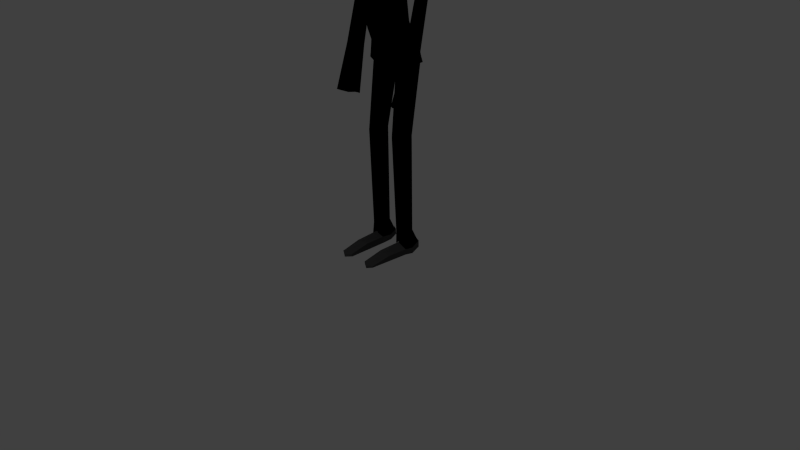 # Source: real_progman.blend  (saved by Blender 2.69.0; exported with 4.5.12 LTS)
import bpy
from mathutils import Matrix  # noqa: F401  (used for matrix-valued properties, if any)

bpy.ops.wm.read_factory_settings(use_empty=True)
scene = bpy.context.scene
scene.name = 'Scene'

# ---- collections
col_collection_1 = bpy.data.collections.new('Collection 1'); scene.collection.children.link(col_collection_1)

# ---- materials (node trees are filled in below, after node groups)
mat_material_001 = bpy.data.materials.new('Material.001')
mat_material_001.alpha_threshold = 0.0
mat_material_001.use_transparent_shadow = False
mat_material_001.preview_render_type = 'CUBE'
mat_material_001.roughness = 0.5
mat_material_001.specular_intensity = 0.0
mat_material_001.line_color = (0.0, 0.0, 0.0, 1.0)
mat_shirt = bpy.data.materials.new('shirt')
mat_shirt.alpha_threshold = 0.0
mat_shirt.use_transparent_shadow = False
mat_shirt.diffuse_color = (1.0, 1.0, 1.0, 1.0)
mat_shirt.roughness = 0.5
mat_shirt.line_color = (0.0, 0.0, 0.0, 1.0)
mat_kravat_001 = bpy.data.materials.new('kravat.001')
mat_kravat_001.alpha_threshold = 0.0
mat_kravat_001.use_transparent_shadow = False
mat_kravat_001.diffuse_color = (0.1137, 0.0, 0.0, 1.0)
mat_kravat_001.specular_color = (0.498, 0.498, 0.498)
mat_kravat_001.roughness = 0.5
mat_kravat_001.line_color = (0.0, 0.0, 0.0, 1.0)
mat_jacket = bpy.data.materials.new('jacket')
mat_jacket.alpha_threshold = 0.0
mat_jacket.use_transparent_shadow = False
mat_jacket.diffuse_color = (0.0, 0.0, 0.0, 1.0)
mat_jacket.roughness = 0.5
mat_jacket.line_color = (0.0, 0.0, 0.0, 1.0)
mat_shoes = bpy.data.materials.new('shoes')
mat_shoes.alpha_threshold = 0.0
mat_shoes.use_transparent_shadow = False
mat_shoes.diffuse_color = (0.06667, 0.06667, 0.06667, 1.0)
mat_shoes.roughness = 0.5
mat_shoes.line_color = (0.0, 0.0, 0.0, 1.0)
mat_pants = bpy.data.materials.new('pants')
mat_pants.alpha_threshold = 0.0
mat_pants.use_transparent_shadow = False
mat_pants.diffuse_color = (0.0, 0.0, 0.0, 1.0)
mat_pants.specular_color = (0.03394, 0.002634, 0.03522)
mat_pants.roughness = 0.5
mat_pants.line_color = (0.0, 0.0, 0.0, 1.0)
mat_head = bpy.data.materials.new('head')
mat_head.alpha_threshold = 0.0
mat_head.use_transparent_shadow = False
mat_head.diffuse_color = (1.0, 0.9451, 0.6078, 1.0)
mat_head.roughness = 0.5
mat_head.line_color = (0.0, 0.0, 0.0, 1.0)

# ---- material node trees

# ---- world
world_world = bpy.data.worlds.new('World'); scene.world = world_world
world_world.color = (0.05088, 0.05088, 0.05088)
world_world.use_sun_shadow = False
world_world.sun_shadow_jitter_overblur = 0.0
world_world.cycles.sampling_method = 'MANUAL'
world_world.cycles.sample_map_resolution = 256

# ---- cameras
cam_camera = bpy.data.cameras.new('Camera')
cam_camera.clip_end = 100.0
cam_camera.lens = 35.0
cam_camera.sensor_width = 32.0
cam_camera.sensor_height = 18.0
cam_camera.ortho_scale = 7.314
cam_camera.dof.focus_distance = 0.0
cam_camera.dof.aperture_fstop = 128.0

# ---- lights
light_lamp = bpy.data.lights.new('Lamp', 'POINT')
light_lamp.transmission_factor = 0.0
light_lamp.cutoff_distance = 30.0
light_lamp.energy = 100.0
light_lamp.shadow_buffer_clip_start = 1.001
light_lamp.shadow_soft_size = 0.1
light_lamp.shadow_maximum_resolution = 0.006
light_lamp.use_absolute_resolution = True
light_lamp.cycles.use_multiple_importance_sampling = False

# ---- meshes
me_plane_001 = bpy.data.meshes.new('Plane.001')
me_plane_001.from_pydata([(-1.0, -1.0, 0.0), (1.0, -1.0, 0.0), (-1.0, 1.0, 0.0), (1.0, 1.0, 0.0)], [], [(0, 1, 3, 2)])
_uv = me_plane_001.uv_layers.new(name='UVMap')
_uv.uv.foreach_set('vector', [0.2017, -0.002299, 0.9999, 8.129e-05, 1.004, 0.8515, 0.2017, 0.8515])
me_plane_001.materials.append(mat_material_001)
me_plane_001.use_remesh_preserve_volume = False
me_plane_001.use_remesh_preserve_attributes = False
me_plane_001.use_mirror_vertex_groups = False
me_plane_001.update()
me_cube_004 = bpy.data.meshes.new('Cube.004')
me_cube_004.from_pydata([(0.3489, 0.7646, 5.757), (0.347, 0.5175, 5.788), (-0.4381, 0.5176, 5.788), (-0.4412, 0.7646, 5.757), (-0.4859, 0.6401, 5.78), (0.3937, 0.6401, 5.78), (-0.04614, 0.9532, 5.783), (-0.04404, 0.3783, 5.808), (-0.277, 0.8902, 5.777), (-0.3536, 0.4056, 5.748), (0.1847, 0.8902, 5.777), (0.2626, 0.4055, 5.747), (0.1456, 0.7392, 5.899), (-0.04058, 0.4194, 5.921), (-0.04599, 0.8744, 5.922), (0.1616, 0.6667, 5.91), (-0.2495, 0.6668, 5.91), (-0.2356, 0.7392, 5.899), (-0.2318, 0.5587, 5.91), (0.147, 0.5586, 5.91), (0.06325, 0.4632, 5.907), (0.06571, 0.8292, 5.916), (-0.1456, 0.4631, 5.907), (-0.157, 0.8292, 5.916), (-0.4714, 0.7034, 5.765), (0.3792, 0.7034, 5.765), (0.1535, 0.7031, 5.904), (-0.2426, 0.7031, 5.905), (0.1543, 0.6127, 5.91), (-0.2406, 0.6127, 5.91), (-0.47, 0.5802, 5.781), (0.3781, 0.5801, 5.781), (0.1456, 0.7392, 5.899), (-0.04058, 0.4194, 5.921), (-0.04599, 0.8744, 5.922), (0.1616, 0.6667, 5.91), (-0.2495, 0.6668, 5.91), (-0.2356, 0.7392, 5.899), (-0.2318, 0.5587, 5.91), (0.147, 0.5586, 5.91), (0.06325, 0.4632, 5.907), (0.06571, 0.8292, 5.916), (-0.04451, 1.101, 6.582), (-0.01695, 0.1017, 6.501), (0.2262, 0.8743, 6.598), (-0.1456, 0.4631, 5.907), (-0.157, 0.8292, 5.916), (0.1895, 0.8015, 6.482), (-0.02571, 0.3652, 6.246), (-0.0421, 0.9432, 6.358), (0.2119, 0.6846, 6.489), (-0.2723, 0.6846, 6.489), (-0.2591, 0.8015, 6.482), (-0.2468, 0.5121, 6.473), (0.1989, 0.5121, 6.473), (0.09891, 0.3729, 6.316), (0.1039, 0.9089, 6.436), (0.2214, 0.9915, 7.267), (-0.04195, 0.2716, 7.335), (-0.04614, 1.132, 7.253), (-0.1442, 0.3728, 6.316), (-0.1828, 0.9088, 6.436), (0.2727, 0.7216, 6.64), (-0.3352, 0.7217, 6.64), (-0.3, 0.8744, 6.598), (-0.3274, 0.2916, 6.639), (0.2901, 0.2916, 6.639), (0.1278, 0.151, 6.478), (0.08971, 1.019, 6.564), (-0.1617, 0.151, 6.478), (-0.1737, 1.019, 6.564), (0.2945, 0.6651, 7.277), (-0.3798, 0.6652, 7.277), (-0.3134, 0.9915, 7.267), (-0.3638, 0.446, 7.177), (0.2903, 0.4459, 7.177), (0.2017, 0.3148, 7.304), (0.1188, 1.084, 7.286), (-0.2948, 0.7079, 7.489), (0.2026, 0.7079, 7.489), (-0.04613, 0.6019, 7.536), (-0.2819, 0.3148, 7.304), (-0.2111, 1.084, 7.286), (0.1535, 0.7031, 5.904), (-0.2426, 0.7031, 5.905), (0.2007, 0.743, 6.486), (-0.2657, 0.7431, 6.486), (0.2495, 0.7979, 6.619), (-0.3176, 0.7979, 6.619), (-0.2488, 0.8952, 7.42), (0.2577, 0.8294, 7.274), (-0.3469, 0.8294, 7.274), (-0.04614, 0.9258, 7.469), (0.1566, 0.8952, 7.42), (0.1543, 0.6127, 5.91), (-0.2406, 0.6127, 5.91), (-0.1923, 1.051, 6.925), (0.2551, 0.8084, 6.94), (-0.3307, 0.8085, 6.941), (-0.3492, 0.5349, 6.923), (0.2893, 0.5349, 6.923), (0.2013, 0.5139, 7.401), (-0.2891, 0.514, 7.401), (-0.04521, 0.4297, 7.462), (0.2923, 0.5558, 7.227), (-0.3719, 0.5559, 7.228), (0.2821, 0.5277, 6.636), (-0.3306, 0.5278, 6.637), (0.1044, 1.051, 6.925), (-0.3435, 0.3386, 6.899), (-0.3064, 0.9317, 6.932), (-0.3551, 0.6854, 6.949), (0.2056, 0.5979, 6.481), (-0.2594, 0.5979, 6.481), (-0.2153, 0.1661, 6.924), (-0.0273, 0.1159, 6.917), (0.1638, 0.1662, 6.924), (0.2241, 0.9317, 6.932), (0.286, 0.6853, 6.948), (-0.04543, 1.117, 6.918), (0.2922, 0.3385, 6.899), (-0.04609, 1.126, 7.086), (0.111, 1.07, 7.108), (-0.3533, 0.3676, 7.036), (-0.3674, 0.6751, 7.113), (-0.03506, 0.1952, 7.128), (0.1725, 0.2163, 7.084), (0.2562, 0.8195, 7.108), (-0.339, 0.8196, 7.108), (-0.3605, 0.5452, 7.075), (0.2908, 0.5451, 7.075), (-0.2361, 0.2163, 7.084), (-0.2023, 1.07, 7.108), (-0.3105, 0.9635, 7.103), (0.2222, 0.9635, 7.103), (0.2916, 0.3676, 7.036), (0.2903, 0.675, 7.113), (-0.02586, 0.8663, 5.921), (-0.02186, 0.4273, 5.918), (-0.01587, 0.9373, 6.373), (-0.1877, 1.043, 6.84), (0.09761, 1.033, 6.742), (-0.3347, 0.3125, 6.765), (-0.3441, 0.7001, 6.79), (-0.3025, 0.9008, 6.763), (0.002082, 0.2791, 7.329), (-0.02353, 0.108, 6.814), (-0.2556, 0.2026, 6.713), (-0.2425, 0.9672, 6.753), (0.1617, 0.9672, 6.753), (0.2177, 0.2026, 6.713), (-0.2708, 0.2207, 6.886), (0.05355, 0.1189, 6.797), (-0.0191, 1.095, 6.748), (-0.01871, 1.1, 6.84), (0.02365, 0.1104, 6.695), (-0.2494, 0.9917, 6.929), (-0.2565, 1.017, 7.106), (-0.2965, 0.276, 7.062), (-0.1954, 0.442, 6.394), (-0.3389, 0.5282, 6.776), (-0.1825, 1.033, 6.742), (-0.1786, 0.1462, 6.67), (0.248, 0.6886, 7.386), (0.1701, 1.038, 7.277), (0.2098, 0.1951, 6.555), (0.1579, 0.947, 6.581), (-0.3393, 0.326, 6.836), (-0.2635, 0.2113, 6.804), (0.1013, 1.043, 6.84), (0.1491, 0.442, 6.394), (0.1467, 0.8553, 6.459), (0.1052, 0.5107, 5.908), (0.1056, 0.7842, 5.907), (0.2258, 0.9008, 6.762), (0.2804, 0.7, 6.79), (0.2919, 0.3125, 6.765), (-0.04468, 1.108, 6.749), (-0.3498, 0.6915, 6.874), (-0.04505, 1.113, 6.84), (0.2836, 0.6914, 6.874), (0.2346, 0.2759, 7.062), (0.1665, 1.017, 7.106), (0.1642, 0.9918, 6.929), (-0.3379, 0.6886, 7.386), (-0.2983, 0.8636, 7.348), (-0.3306, 0.5352, 7.315), (0.2206, 0.2113, 6.804), (0.1631, 0.98, 6.847), (-0.2461, 0.98, 6.847), (0.2922, 0.3259, 6.836), (-0.00313, 0.3662, 6.258), (-0.1963, 0.7842, 5.907), (-0.1886, 0.5107, 5.908), (-0.221, 0.8552, 6.459), (-0.3227, 0.3797, 7.24), (0.2882, 0.5311, 6.854), (0.2544, 0.804, 6.863), (-0.3271, 0.8041, 6.864), (0.1415, 0.1462, 6.67), (-0.2369, 0.947, 6.581), (-0.2437, 0.1951, 6.555), (-0.2623, 1.038, 7.277), (0.225, 0.917, 6.853), (-0.02039, 1.086, 6.58), (0.009142, 0.1106, 6.497), (-0.01639, 1.124, 7.259), (0.2225, 0.2207, 6.886), (0.2467, 0.5352, 7.315), (0.2067, 0.8636, 7.348), (0.2462, 0.3797, 7.239), (-0.01995, 0.1016, 6.699), (-0.3233, 0.8003, 6.776), (0.2866, 0.5282, 6.775), (0.2532, 0.8002, 6.776), (-0.04794, 0.3662, 6.259), (-0.06873, 0.9369, 6.373), (-0.06038, 0.4275, 5.918), (-0.06697, 0.8659, 5.921), (-0.0178, 1.116, 7.09), (0.007088, 0.1826, 7.117), (-0.01847, 1.105, 6.92), (-0.07321, 1.105, 6.92), (-0.06993, 0.185, 7.117), (-0.07563, 1.115, 7.091), (-0.07075, 1.094, 6.748), (-0.06396, 0.1109, 6.694), (-0.07202, 1.099, 6.84), (-0.1168, 0.1208, 6.805), (-0.3442, 0.5312, 6.854), (0.1474, 0.1847, 6.779), (-0.1892, 0.1846, 6.779), (-0.3045, 0.917, 6.853), (-0.08711, 0.2793, 7.328), (-0.08443, 0.92, 7.46), (-0.09122, 0.4454, 7.45), (-0.09853, 0.1356, 6.958), (-0.0007172, 0.4448, 7.451), (-0.009587, 0.9203, 7.46), (-0.001286, 0.6211, 7.528), (0.03791, 0.1286, 6.953), (-0.0773, 1.123, 7.259), (-0.0931, 0.622, 7.527), (-0.04428, 0.111, 6.497), (-0.06897, 1.085, 6.579), (-0.05704, 0.1295, 4.772), (-0.03577, 0.1293, 4.747), (-0.01409, 0.1285, 4.719), (-0.01206, 0.1246, 4.765), (-0.09017, 0.1964, 5.467), (-0.08878, 0.1829, 5.396), (-0.02249, 0.1797, 5.394), (-0.02624, 0.1932, 5.466), (-0.08648, 0.1403, 5.15), (-0.08834, 0.1337, 5.047), (-0.008197, 0.1262, 5.054), (-0.01096, 0.137, 5.15), (-0.104, 0.2503, 5.657), (-0.0924, 0.2479, 5.64), (-0.03531, 0.2507, 5.646), (-0.04099, 0.2464, 5.674), (-0.08909, 0.1318, 4.934), (-0.09299, 0.1301, 4.828), (-0.009514, 0.1208, 4.838), (-0.006773, 0.1201, 4.951), (-0.09261, 0.2216, 5.589), (-0.09117, 0.2082, 5.531), (-0.0299, 0.2075, 5.53), (-0.03833, 0.2227, 5.593), (0.07271, 0.1122, 4.958), (0.06437, 0.113, 4.844), (0.1035, 0.1098, 4.905), (0.1043, 0.1103, 4.976), (0.06559, 0.1305, 5.154), (0.07226, 0.1179, 5.063), (0.1032, 0.1158, 5.066), (0.09516, 0.1282, 5.156), (0.05199, 0.1613, 5.318), (0.05909, 0.1457, 5.237), (0.09108, 0.1442, 5.24), (0.07775, 0.1608, 5.325), (-0.08817, 0.1685, 5.32), (-0.08707, 0.1529, 5.239), (-0.0144, 0.1496, 5.239), (-0.01848, 0.165, 5.318), (-0.09839, 0.2837, 5.708), (-0.1059, 0.2607, 5.694), (-0.03992, 0.2728, 5.712), (-0.04742, 0.2983, 5.724), (0.03872, 0.1895, 5.465), (0.0447, 0.1759, 5.394), (0.06424, 0.1758, 5.401), (0.05221, 0.1904, 5.476), (-0.0001048, 0.2279, 5.6), (0.02557, 0.2068, 5.536), (0.03567, 0.2093, 5.546), (0.01474, 0.2272, 5.593), (-0.1061, 0.1971, 5.469), (-0.1085, 0.1848, 5.404), (-0.1052, 0.2068, 5.522), (-0.1241, 0.1424, 5.151), (-0.1275, 0.136, 5.048), (-0.1186, 0.155, 5.242), (-0.1226, 0.1346, 4.95), (-0.1263, 0.1364, 4.879), (-0.1055, 0.2175, 5.572), (-0.1056, 0.2315, 5.604), (0.002493, 0.1223, 4.743), (0.0285, 0.1202, 4.773), (-0.1139, 0.1706, 5.328), (-0.104, 0.3022, 5.729), (-0.04846, 0.3271, 5.761), (0.008951, 0.2515, 5.638), (0.01378, 0.2378, 5.61), (0.02087, 0.2532, 5.651), (0.02995, 0.262, 5.684), (0.008663, 0.284, 5.7), (0.008419, 0.3019, 5.72), (-0.1147, 0.3372, 5.769), (-0.1522, 0.3149, 5.737), (0.07389, 0.3112, 5.734), (0.02722, 0.3331, 5.76), (0.1777, 0.3401, 5.752), (0.1354, 0.3568, 5.781), (-0.204, 0.3801, 5.792), (-0.2417, 0.3592, 5.757), (-0.2839, 0.4331, 5.802), (-0.3182, 0.4122, 5.764), (0.2804, 0.3883, 5.767), (0.2262, 0.409, 5.801), (0.3134, 0.7626, 5.809), (0.3111, 0.5228, 5.845), (-0.3982, 0.5228, 5.845), (-0.4005, 0.7626, 5.809), (-0.04355, 0.1703, 4.88), (-0.04355, 0.2515, 5.633), (-0.4409, 0.6409, 5.834), (0.3538, 0.6409, 5.834), (-0.04355, 0.9471, 5.837), (-0.04355, 0.3915, 5.873), (-0.2521, 0.8855, 5.831), (-0.3219, 0.4134, 5.804), (0.3784, 0.2677, 5.532), (0.3301, 0.2148, 5.444), (-0.4655, 0.2677, 5.532), (-0.4172, 0.2148, 5.444), (0.165, 0.8855, 5.831), (0.2348, 0.4134, 5.804), (-0.4278, 0.7027, 5.818), (0.3407, 0.7027, 5.818), (-0.4267, 0.5828, 5.836), (0.3396, 0.5828, 5.836), (0.3688, 0.8203, 5.768), (0.3351, 0.4376, 5.788), (-0.4222, 0.4376, 5.788), (-0.4559, 0.8203, 5.768), (-0.04355, 0.9626, 5.787), (-0.04355, 0.3438, 5.759), (0.4188, 0.6358, 5.829), (-0.5059, 0.6358, 5.829), (-0.4244, 0.34, 5.738), (-0.3251, 0.9184, 5.767), (0.3373, 0.34, 5.738), (0.238, 0.9184, 5.767), (-0.5011, 0.736, 5.8), (0.414, 0.736, 5.8), (0.3989, 0.5576, 5.825), (-0.486, 0.5576, 5.825), (0.4917, 1.187, 2.359), (0.5361, 0.7236, 2.334), (-0.6181, 0.7236, 2.334), (-0.5737, 1.187, 2.359), (0.6133, 0.9483, 5.302), (0.7232, 0.3646, 5.31), (-0.8052, 0.3646, 5.31), (-0.6953, 0.9483, 5.302), (-0.04099, 0.1653, 4.861), (-0.04099, 0.9819, 5.31), (-0.04099, 0.9913, 5.737), (-0.567, 1.034, 2.643), (-0.591, 0.5819, 2.641), (0.5633, 0.7545, 2.625), (-0.04099, 0.4914, 2.586), (0.4725, 0.9314, 2.933), (0.4725, 0.4879, 2.933), (-0.04099, 1.264, 2.384), (-0.6268, 0.8895, 5.658), (-0.7036, 0.3739, 5.671), (0.6216, 0.3739, 5.671), (0.5448, 0.8895, 5.658), (-0.5705, 0.8233, 3.644), (-0.5772, 0.4212, 3.657), (0.4952, 0.4212, 3.657), (0.4885, 0.8233, 3.644), (-0.04099, 0.8408, 3.637), (-0.04099, 0.3165, 3.633), (0.57, 0.8675, 2.36), (-0.652, 0.8675, 2.36), (-0.8778, 0.6435, 5.293), (0.7958, 0.6435, 5.293), (0.5447, 0.6755, 2.907), (-0.6267, 0.6755, 2.907), (-0.8236, 0.6453, 5.737), (0.7416, 0.6453, 5.737), (-0.7833, 0.3751, 5.65), (-0.9577, 0.4425, 5.316), (-0.04099, 0.4154, 2.857), (-0.04099, 1.06, 2.895), (0.2238, 0.3313, 3.632), (0.3188, 1.034, 2.907), (-0.6377, 0.608, 3.625), (0.5557, 0.608, 3.625), (-0.5545, 0.4879, 2.933), (-0.5545, 0.9314, 2.933), (-1.239, 0.6033, 5.588), (-1.363, 0.5877, 5.355), (0.2817, 0.4304, 2.902), (-0.319, 1.26, 2.371), (-0.3463, 0.606, 2.306), (0.3904, 0.2649, 5.527), (0.341, 0.2109, 5.438), (-0.8994, 0.6367, 5.713), (-0.9922, 0.7818, 5.303), (-0.4723, 0.2649, 5.527), (-0.4034, 0.9638, 5.702), (-0.359, 1.021, 5.225), (-0.423, 0.2109, 5.438), (0.3215, 0.9638, 5.702), (0.277, 1.021, 5.225), (-0.3057, 0.3313, 3.632), (-0.4008, 1.034, 2.907), (-0.3148, 0.8591, 3.63), (-0.3637, 0.4304, 2.902), (0.8175, 0.6367, 5.713), (0.1815, 0.5807, 2.298), (0.2708, 1.125, 2.63), (1.281, 0.5877, 5.355), (1.157, 0.6033, 5.588), (0.9102, 0.7818, 5.303), (0.7013, 0.3751, 5.65), (0.6272, 0.8721, 5.639), (-0.7092, 0.8721, 5.639), (-0.9262, 0.633, 5.285), (1.083, 0.4246, 5.55), (1.077, 0.7508, 5.558), (0.3198, 0.2322, 4.59), (0.509, 0.5819, 2.641), (0.4851, 1.034, 2.643), (0.2947, 0.9772, 4.546), (0.2328, 0.8591, 3.63), (-0.4018, 0.2322, 4.59), (-0.3767, 0.9772, 4.546), (-0.8445, 0.6264, 4.577), (0.7625, 0.6264, 4.577), (0.237, 1.26, 2.371), (0.2643, 0.606, 2.306), (-0.04099, 0.2049, 4.582), (-0.04099, 0.9458, 4.593), (-0.3528, 1.125, 2.63), (-0.2635, 0.5807, 2.298), (-1.244, 0.7868, 5.341), (-1.314, 0.4055, 5.357), (1.232, 0.4055, 5.357), (1.162, 0.7868, 5.341), (-0.7099, 0.9178, 4.593), (-0.7692, 0.3664, 4.606), (0.6872, 0.3664, 4.606), (0.6279, 0.9178, 4.593), (-0.6453, 0.7545, 2.625), (-0.04099, 1.139, 2.634), (-1.165, 0.4246, 5.55), (-1.159, 0.7508, 5.558), (0.8442, 0.633, 5.285), (0.8757, 0.4425, 5.316), (-0.9169, 0.7053, 4.474), (-1.139, 0.7885, 4.501), (-0.9215, 0.9027, 4.471), (-0.8958, 0.806, 4.482), (-1.07, 0.9057, 4.493), (-1.111, 0.6813, 4.503), (1.057, 0.7885, 4.501), (0.8396, 0.9027, 4.471), (1.029, 0.6813, 4.503), (0.9877, 0.9057, 4.493), (0.8138, 0.806, 4.482), (0.8349, 0.7053, 4.474), (1.043, 0.3543, 5.338), (1.021, 0.8289, 5.322), (1.006, 0.6169, 5.649), (0.884, 0.7919, 5.602), (0.9186, 0.415, 5.603), (-0.8784, 0.4585, 2.226), (0.9174, 0.6512, 4.491), (0.9049, 0.9304, 4.482), (1.115, 0.5694, 2.177), (0.8013, 0.7291, 2.147), (1.076, 0.4241, 2.226), (1.015, 0.7322, 2.14), (0.8957, 0.7673, 2.136), (-1.197, 0.5694, 2.177), (-0.8833, 0.7291, 2.147), (-0.8504, 0.6014, 2.204), (-1.103, 0.8289, 5.322), (-1.088, 0.6169, 5.649), (-0.966, 0.7919, 5.602), (-1.001, 0.415, 5.603), (-0.934, 0.5412, 0.9832), (-1.097, 0.4931, 0.9888), (-1.181, 0.0718, 1.106), (1.062, 0.2487, 1.076), (1.152, 0.2705, 1.039), (-0.9994, 0.6512, 4.491), (-0.9869, 0.9304, 4.482), (-1.125, 0.3543, 5.338), (0.7684, 0.6014, 2.204), (0.7965, 0.4585, 2.226), (-0.7982, 0.1188, 1.106), (0.9169, 0.3854, 2.249), (-0.9777, 0.7673, 2.136), (0.7228, 0.4889, 0.9983), (1.099, 0.0718, 1.106), (1.015, 0.4931, 0.9888), (0.881, 0.01879, 1.138), (-1.234, 0.2705, 1.039), (-0.8048, 0.4889, 0.9983), (-0.7598, 0.3142, 1.076), (-1.097, 0.7322, 2.14), (-1.158, 0.4241, 2.226), (-0.9989, 0.3854, 2.249), (-0.9629, 0.01879, 1.138), (0.7162, 0.1188, 1.106), (0.6778, 0.3142, 1.076), (0.852, 0.5412, 0.9832), (0.5502, 0.6417, 3.266), (-0.6322, 0.6417, 3.266), (-0.5625, 0.8774, 3.288), (0.4839, 0.4545, 3.295), (0.4805, 0.8774, 3.288), (-0.5659, 0.4545, 3.295), (-0.04099, 0.9502, 3.266), (-0.04099, 0.3773, 3.101), (-0.3347, 0.3809, 3.137), (-0.3578, 0.9467, 3.269), (0.2527, 0.3809, 3.137), (0.2758, 0.9467, 3.269), (-0.9833, 0.2635, 1.089), (-1.108, 0.1141, 1.121), (-1.051, 0.3994, 1.042), (-0.9406, 0.432, 1.038), (0.969, 0.3994, 1.042), (1.026, 0.1141, 1.121), (0.7711, 0.3965, 1.048), (-0.9602, 0.0782, 1.143), (0.8782, 0.0782, 1.143), (0.9013, 0.2635, 1.089), (0.7666, 0.146, 1.121), (0.7406, 0.2783, 1.101), (0.8586, 0.432, 1.038), (-0.9752, 1.045, 3.493), (-1.076, 1.014, 3.498), (-0.9909, 0.7059, 3.506), (-0.8897, 0.7716, 3.493), (0.8932, 1.045, 3.493), (0.8077, 0.7716, 3.493), (0.7833, 0.8939, 3.504), (0.8133, 1.011, 3.487), (-0.8226, 0.2783, 1.101), (-0.8531, 0.3965, 1.048), (-1.144, 0.2487, 1.076), (-0.8486, 0.146, 1.121), (-1.127, 0.7422, 3.507), (-0.8952, 1.011, 3.487), (-1.161, 0.8721, 3.501), (-0.8653, 0.8939, 3.504), (0.9089, 0.7059, 3.506), (0.9942, 1.014, 3.498), (1.045, 0.7422, 3.507), (1.079, 0.8721, 3.501), (-0.7865, 0.7959, 5.298), (-0.6128, 0.9983, 2.367), (-0.7252, 0.7674, 5.698), (0.6432, 0.7674, 5.698), (0.7046, 0.7959, 5.298), (-0.5906, 0.8034, 2.92), (-0.6041, 0.7157, 3.634), (0.5221, 0.7157, 3.634), (0.5309, 0.9983, 2.367), (0.5086, 0.8034, 2.92), (0.7223, 0.7544, 5.676), (1.221, 0.6872, 5.348), (1.117, 0.6771, 5.573), (0.8772, 0.7074, 5.294), (-1.303, 0.6872, 5.348), (-1.199, 0.6771, 5.573), (0.5242, 0.894, 2.634), (-0.6062, 0.894, 2.634), (0.6952, 0.7721, 4.585), (-0.7772, 0.7721, 4.585), (-0.9592, 0.7074, 5.294), (-0.8043, 0.7544, 5.676), (-1.105, 0.8471, 4.497), (-0.9087, 0.8544, 4.476), (1.023, 0.8471, 4.497), (0.8267, 0.8544, 4.476), (0.945, 0.7044, 5.626), (1.065, 0.6508, 2.159), (0.7849, 0.6652, 2.176), (-1.027, 0.7044, 5.626), (-0.8668, 0.6652, 2.176), (-1.147, 0.6508, 2.159), (0.7003, 0.4015, 1.037), (1.084, 0.3818, 1.014), (-1.166, 0.3818, 1.014), (-0.7823, 0.4015, 1.037), (-0.5974, 0.7595, 3.277), (0.5154, 0.7595, 3.277), (0.7983, 0.9524, 3.495), (1.037, 0.9432, 3.499), (0.8799, 0.3477, 1.063), (-0.9619, 0.3477, 1.063), (0.7559, 0.3374, 1.075), (1.015, 0.324, 1.059), (-0.8803, 0.9524, 3.495), (-1.119, 0.9432, 3.499), (-1.097, 0.324, 1.059), (-0.8379, 0.3374, 1.075), (-0.8356, 0.2121, 1.111), (0.8898, 0.1708, 1.116), (0.7536, 0.2121, 1.111), (-0.8775, 0.8327, 3.499), (1.044, 0.1814, 1.099), (-0.9717, 0.1708, 1.116), (1.12, 0.514, 5.569), (1.256, 0.4966, 5.356), (-0.9064, 0.7556, 4.478), (-1.125, 0.7349, 4.502), (0.86, 0.5377, 5.301), (-0.8644, 0.53, 2.215), (-1.208, 0.1712, 1.073), (0.697, 0.2165, 1.091), (1.126, 0.1712, 1.073), (1.096, 0.4968, 2.202), (0.9622, 0.516, 5.626), (0.8244, 0.7556, 4.478), (1.043, 0.7349, 4.502), (-0.5906, 0.5817, 2.92), (-0.635, 0.7955, 2.347), (-0.6074, 0.5146, 3.641), (-0.8068, 0.4964, 4.591), (0.5362, 0.6682, 2.633), (-0.6181, 0.6682, 2.633), (0.6816, 0.5096, 5.704), (0.7595, 0.5041, 5.302), (0.5531, 0.7955, 2.347), (-0.779, 0.2165, 1.091), (-1.178, 0.4968, 2.202), (0.7824, 0.53, 2.215), (-1.044, 0.516, 5.626), (-0.9419, 0.5377, 5.301), (-0.8414, 0.5059, 5.682), (0.7249, 0.4964, 4.591), (-1.126, 0.1814, 1.099), (1.062, 0.8071, 3.504), (-1.338, 0.4966, 5.356), (-1.202, 0.514, 5.569), (0.7594, 0.5059, 5.682), (0.5255, 0.5146, 3.641), (0.5086, 0.5817, 2.92), (-0.7636, 0.5096, 5.704), (-0.8415, 0.5041, 5.302), (-1.144, 0.8071, 3.504), (0.7955, 0.8327, 3.499), (-0.599, 0.5481, 3.28), (0.5171, 0.5481, 3.28), (0.5363, 1.228, 2.206), (0.5835, 0.7506, 2.178), (-0.6593, 0.7506, 2.178), (-0.6121, 1.228, 2.206), (-0.02853, 0.5332, 2.427), (-0.02404, 1.303, 2.249), (0.6196, 0.904, 2.206), (-0.6954, 0.904, 2.206), (-0.3221, 1.305, 2.218), (-0.3512, 0.6253, 2.148), (0.2149, 0.5984, 2.14), (0.274, 1.305, 2.218), (0.3031, 0.6253, 2.148), (-0.263, 0.5984, 2.14), (-0.6538, 1.005, 2.209), (0.578, 1.005, 2.209), (-0.6774, 0.8273, 2.192), (0.6016, 0.8273, 2.192), (0.5575, 1.252, 2.055), (0.6076, 0.7621, 2.023), (-0.6887, 0.7621, 2.023), (-0.6385, 1.252, 2.055), (-0.03885, 0.5336, 2.269), (-0.03436, 1.333, 2.101), (0.6459, 0.9248, 2.053), (-0.727, 0.9248, 2.053), (-0.3506, 1.334, 2.068), (-0.3814, 0.6291, 1.991), (0.2191, 0.6005, 1.983), (0.2819, 1.334, 2.068), (0.3127, 0.6291, 1.991), (-0.2878, 0.6005, 1.983), (-0.6828, 0.9958, 2.056), (0.6017, 0.9958, 2.056), (-0.7078, 0.8434, 2.038), (0.6268, 0.8434, 2.038), (0.5886, 1.275, 1.913), (0.6409, 0.7773, 1.878), (-0.7256, 0.7773, 1.878), (-0.6732, 1.275, 1.913), (-0.04681, 0.5404, 2.123), (-0.04232, 1.359, 1.961), (0.6809, 0.9472, 1.909), (-0.7656, 0.9472, 1.909), (-0.3725, 1.361, 1.927), (-0.4047, 0.6385, 1.845), (0.1774, 0.6123, 1.89), (0.2879, 1.361, 1.927), (0.32, 0.6385, 1.845), (-0.2846, 0.612, 1.876), (-0.7194, 0.989, 1.912), (0.6348, 0.989, 1.912), (-0.7456, 0.8623, 1.894), (0.6609, 0.8623, 1.894), (0.3805, 0.8298, 5.768), (0.3461, 0.4386, 5.789), (-0.4281, 0.4386, 5.789), (-0.4625, 0.8298, 5.768), (-0.04099, 0.9753, 5.788), (0.4317, 0.6412, 5.831), (-0.5137, 0.6412, 5.831), (-0.4303, 0.3388, 5.738), (-0.3288, 0.9301, 5.767), (0.3483, 0.3388, 5.738), (0.2468, 0.9301, 5.767), (-0.5088, 0.7437, 5.801), (0.4268, 0.7437, 5.801), (0.4113, 0.5613, 5.827), (-0.4933, 0.5613, 5.827), (-0.03866, 0.1543, 4.852), (0.4722, 0.1353, 5.323), (-0.5472, 0.1168, 5.302), (0.4752, 1.15, 2.288), (0.5163, 0.7791, 2.286), (-0.5603, 0.7791, 2.286), (-0.5192, 1.15, 2.288), (-0.022, 0.6191, 2.412), (-0.4147, 1.25, -2.799), (0.257, 1.264, 2.068), (0.2784, 0.762, 2.059), (-0.022, 1.217, 2.306), (-0.022, 0.6667, 2.13), (0.3998, 0.6377, -2.437), (0.3763, 1.078, -2.446), (0.5477, 0.9064, 2.28), (-0.5917, 0.9064, 2.28), (-0.022, 0.8604, 2.223), (-0.2833, 1.215, 2.288), (-0.3085, 0.6738, 2.287), (0.4979, 0.9496, 2.046), (0.1617, 1.241, 2.147), (0.2386, 1.179, -2.797), (-0.4147, 1.025, 0.1529), (-0.4411, 0.5, 0.09024), (-0.5757, 0.6874, -2.506), (-0.2777, 0.871, -2.518), (-0.369, 1.336, 1.933), (-0.3922, 0.7583, 1.911), (-0.1258, 0.9729, 1.864), (-0.5987, 0.9473, 1.886), (-0.2454, 0.7737, 1.913), (-0.2363, 1.29, 1.946), (0.2558, 0.9638, 0.1547), (0.2488, 0.5765, 0.1009), (0.594, 0.7403, 0.05947), (0.1843, 0.7869, 0.02472), (0.4344, 1.22, 2.066), (0.1915, 0.9635, -2.86), (0.6273, 0.9221, -2.906), (0.05191, 0.9363, 2.009), (0.4725, 0.8134, 2.058), (-0.5264, 1.305, 1.928), (-0.5728, 0.755, 1.91), (0.08176, 0.9729, 1.864), (0.5547, 0.9473, 1.886), (-0.5701, 0.566, 0.0903), (-0.5952, 0.9626, 0.1395), (-0.2998, 0.9638, 0.1547), (-0.2928, 0.5765, 0.1009), (0.2014, 0.7737, 1.913), (0.1923, 1.29, 1.946), (0.5288, 0.755, 1.91), (0.4824, 1.305, 1.928), (-0.638, 0.7403, 0.05947), (-0.2283, 0.7869, 0.02472), (0.5512, 0.9626, 0.1395), (0.5261, 0.566, 0.0903), (-0.5727, 1.025, -2.457), (-0.3173, 0.6985, -2.49), (0.0971, 0.7693, 2.06), (0.2772, 0.6272, 2.505), (-0.1411, 0.7693, 2.06), (-0.4478, 0.6549, -2.724), (-0.6502, 0.7166, -2.887), (-0.3232, 1.026, -2.445), (-0.4203, 1.078, -2.446), (-0.2057, 1.241, 2.147), (-0.4784, 1.22, 2.066), (-0.6222, 1.178, -2.814), (-0.2826, 1.179, -2.797), (-0.5419, 0.9496, 2.046), (-0.09591, 0.9363, 2.009), (-0.2355, 0.9635, -2.86), (0.2306, 0.7338, -2.858), (-0.301, 1.264, 2.068), (-0.5165, 0.8134, 2.058), (-0.3224, 0.762, 2.059), (0.5287, 1.025, -2.457), (0.5648, 0.8368, -2.525), (0.5782, 1.178, -2.814), (0.6062, 0.7166, -2.887), (0.3707, 1.025, 0.1529), (0.3971, 0.5, 0.09024), (0.3707, 1.25, -2.799), (0.4038, 0.6549, -2.724), (-0.4438, 0.6377, -2.437), (-0.6088, 0.8368, -2.525), (-0.2746, 0.7338, -2.858), (-0.6713, 0.9221, -2.906), (0.325, 1.336, 1.933), (0.3482, 0.7583, 1.911), (0.2393, 1.215, 2.288), (0.2645, 0.6738, 2.287), (-0.3212, 0.6272, 2.505), (0.2733, 0.6985, -2.49), (0.2792, 1.026, -2.445), (0.2337, 0.871, -2.518), (0.5317, 0.6874, -2.506), (-0.5554, 1.028, 2.284), (0.5114, 1.028, 2.284), (0.5726, 0.8514, 0.0995), (-0.6166, 0.8514, 0.0995), (-0.5626, 1.126, 1.907), (0.5186, 1.126, 1.907), (0.6027, 1.05, -2.86), (0.4662, 1.085, 2.056), (0.5468, 0.9307, -2.491), (-0.6467, 1.05, -2.86), (-0.5908, 0.9307, -2.491), (-0.5102, 1.085, 2.056), (-0.6607, 0.8194, -2.896), (0.6167, 0.8194, -2.896), (-0.5858, 0.8511, 1.898), (0.5418, 0.8511, 1.898), (0.56, 0.6531, 0.07489), (-0.604, 0.6531, 0.07489), (-0.5292, 0.8815, 2.052), (-0.576, 0.8427, 2.283), (0.5483, 0.7621, -2.516), (0.532, 0.8427, 2.283), (-0.5923, 0.7621, -2.516), (0.4852, 0.8815, 2.052), (0.4221, 0.9549, -3.088), (-0.4083, 1.275, -2.802), (-0.3964, 1.288, -2.957), (-0.4389, -0.4582, -3.0), (0.4014, 0.08595, -3.078), (0.5819, 0.1755, -3.046), (-0.6588, 0.9363, -3.078), (0.2551, 1.214, -2.95), (-0.2675, 0.1795, -2.867), (-0.4284, 0.08595, -3.078), (0.2486, 1.199, -2.8), (0.561, -0.3771, -3.0), (0.5533, -0.3655, -3.044), (0.2404, -0.3643, -2.988), (0.4031, -0.4579, -3.084), (-0.4457, 0.08905, -2.834), (-0.6165, 0.1639, -2.888), (0.2011, 0.9688, -2.864), (0.6393, 0.9245, -2.91), (0.6318, 0.9363, -3.078), (0.1955, 0.9793, -3.005), (0.5895, 0.1639, -2.888), (0.4187, 0.08905, -2.834), (0.2229, 0.1911, -3.042), (0.2404, 0.1795, -2.867), (-0.6097, 1.21, -3.006), (-0.2821, 1.214, -2.95), (-0.4417, 0.639, -2.726), (-0.6451, 0.705, -2.89), (0.4119, -0.4582, -3.0), (-0.4301, -0.4579, -3.084), (-0.617, 1.198, -2.817), (-0.2756, 1.199, -2.8), (0.3997, 0.6297, -3.073), (-0.588, -0.3771, -3.0), (-0.2281, 0.9688, -2.864), (0.2404, 0.7233, -2.862), (0.6105, 0.7166, -3.049), (0.3694, 1.288, -2.957), (-0.2499, 0.1911, -3.042), (-0.6089, 0.1755, -3.046), (0.59, 1.198, -2.817), (0.6181, 0.705, -2.89), (-0.4491, 0.9549, -3.088), (0.3813, 1.275, -2.802), (0.4147, 0.639, -2.726), (-0.4267, 0.6297, -3.073), (-0.6375, 0.7166, -3.049), (0.2212, 0.7349, -3.036), (0.5827, 1.21, -3.006), (-0.2675, 0.7233, -2.862), (-0.6664, 0.9245, -2.91), (-0.2225, 0.9793, -3.005), (-0.2482, 0.7349, -3.036), (-0.2516, -0.3527, -3.047), (-0.2675, -0.3643, -2.988), (0.2246, -0.3527, -3.047), (-0.5803, -0.3655, -3.044)], [], [(6, 8, 23), (6, 23, 14), (8, 3, 17), (8, 17, 23), (11, 1, 19), (11, 19, 20), (31, 5, 15), (31, 15, 28), (30, 2, 18), (30, 18, 29), (9, 7, 13), (9, 13, 22), (7, 11, 20), (7, 20, 13), (0, 10, 21), (0, 21, 12), (2, 9, 22), (2, 22, 18), (10, 6, 14), (10, 14, 21), (25, 0, 12), (25, 12, 26), (24, 4, 16), (24, 16, 27), (5, 25, 26), (5, 26, 15), (3, 24, 27), (3, 27, 17), (1, 31, 28), (1, 28, 19), (4, 30, 29), (4, 29, 16), (172, 39, 54), (172, 54, 170), (217, 33, 48), (217, 48, 215), (83, 32, 47), (83, 47, 85), (218, 46, 61), (218, 61, 216), (84, 36, 51), (84, 51, 86), (173, 41, 56), (173, 56, 171), (95, 38, 53), (95, 53, 113), (193, 45, 60), (193, 60, 159), (139, 49, 42), (139, 42, 204), (85, 47, 44), (85, 44, 87), (171, 56, 68), (171, 68, 166), (113, 53, 65), (113, 65, 107), (86, 51, 63), (86, 63, 88), (215, 48, 43), (215, 43, 243), (159, 60, 69), (159, 69, 201), (216, 61, 70), (216, 70, 244), (94, 35, 50), (94, 50, 112), (137, 34, 49), (137, 49, 139), (192, 37, 52), (192, 52, 194), (138, 40, 55), (138, 55, 191), (220, 126, 76), (220, 76, 145), (130, 136, 71), (130, 71, 104), (219, 121, 59), (219, 59, 206), (127, 134, 57), (127, 57, 90), (182, 122, 77), (182, 77, 164), (129, 123, 74), (129, 74, 105), (128, 124, 72), (128, 72, 91), (223, 125, 58), (223, 58, 233), (112, 50, 62), (112, 62, 106), (191, 55, 67), (191, 67, 205), (170, 54, 66), (170, 66, 165), (194, 52, 64), (194, 64, 200), (186, 105, 74), (186, 74, 195), (237, 103, 58), (237, 58, 145), (185, 91, 72), (185, 72, 184), (238, 92, 80), (238, 80, 239), (235, 102, 81), (235, 81, 233), (234, 89, 78), (234, 78, 242), (209, 93, 79), (209, 79, 163), (208, 101, 76), (208, 76, 210), (181, 135, 75), (181, 75, 210), (157, 133, 73), (157, 73, 202), (224, 132, 82), (224, 82, 241), (158, 131, 81), (158, 81, 195), (35, 83, 85), (35, 85, 50), (37, 84, 86), (37, 86, 52), (50, 85, 87), (50, 87, 62), (52, 86, 88), (52, 88, 64), (136, 127, 90), (136, 90, 71), (133, 128, 91), (133, 91, 73), (202, 73, 91), (202, 91, 185), (206, 59, 92), (206, 92, 238), (241, 82, 89), (241, 89, 234), (164, 77, 93), (164, 93, 209), (198, 178, 111), (198, 111, 98), (242, 78, 102), (242, 102, 235), (163, 79, 101), (163, 101, 208), (168, 231, 114), (168, 114, 151), (36, 95, 113), (36, 113, 51), (187, 190, 120), (187, 120, 207), (239, 80, 103), (239, 103, 237), (54, 112, 106), (54, 106, 66), (51, 113, 107), (51, 107, 63), (228, 146, 115), (228, 115, 236), (232, 198, 98), (232, 98, 110), (180, 197, 97), (180, 97, 118), (39, 94, 112), (39, 112, 54), (184, 72, 105), (184, 105, 186), (189, 232, 110), (189, 110, 156), (124, 129, 105), (124, 105, 72), (135, 130, 104), (135, 104, 75), (229, 167, 109), (229, 109, 99), (190, 196, 100), (190, 100, 120), (178, 229, 99), (178, 99, 111), (154, 179, 119), (154, 119, 221), (197, 203, 117), (197, 117, 97), (196, 180, 118), (196, 118, 100), (152, 230, 116), (152, 116, 240), (227, 140, 96), (227, 96, 222), (188, 169, 108), (188, 108, 183), (240, 116, 126), (240, 126, 220), (100, 118, 136), (100, 136, 130), (221, 119, 121), (221, 121, 219), (97, 117, 134), (97, 134, 127), (183, 108, 122), (183, 122, 182), (99, 109, 123), (99, 123, 129), (98, 111, 124), (98, 124, 128), (236, 115, 125), (236, 125, 223), (207, 120, 135), (207, 135, 181), (156, 110, 133), (156, 133, 157), (222, 96, 132), (222, 132, 224), (151, 114, 131), (151, 131, 158), (118, 97, 127), (118, 127, 136), (110, 98, 128), (110, 128, 133), (111, 99, 129), (111, 129, 124), (120, 100, 130), (120, 130, 135), (64, 88, 212), (64, 212, 144), (126, 181, 210), (126, 210, 76), (104, 208, 210), (104, 210, 75), (82, 202, 185), (82, 185, 89), (167, 168, 151), (167, 151, 109), (203, 188, 183), (203, 183, 117), (57, 164, 209), (57, 209, 90), (201, 69, 162), (201, 162, 147), (61, 194, 200), (61, 200, 70), (71, 163, 208), (71, 208, 104), (55, 170, 165), (55, 165, 67), (46, 192, 194), (46, 194, 61), (87, 44, 174), (87, 174, 214), (78, 184, 186), (78, 186, 102), (116, 207, 181), (116, 181, 126), (32, 173, 171), (32, 171, 47), (117, 183, 182), (117, 182, 134), (40, 172, 170), (40, 170, 55), (67, 165, 150), (67, 150, 199), (102, 186, 195), (102, 195, 81), (230, 187, 207), (230, 207, 116), (134, 182, 164), (134, 164, 57), (90, 209, 163), (90, 163, 71), (106, 62, 175), (106, 175, 213), (89, 185, 184), (89, 184, 78), (123, 158, 195), (123, 195, 74), (150, 176, 190), (150, 190, 187), (70, 200, 148), (70, 148, 161), (132, 157, 202), (132, 202, 82), (166, 68, 141), (166, 141, 149), (47, 171, 166), (47, 166, 44), (53, 159, 201), (53, 201, 65), (140, 189, 156), (140, 156, 96), (146, 152, 240), (146, 240, 115), (109, 151, 158), (109, 158, 123), (96, 156, 157), (96, 157, 132), (38, 193, 159), (38, 159, 53), (200, 64, 144), (200, 144, 148), (205, 67, 199), (205, 199, 155), (244, 70, 161), (244, 161, 225), (243, 43, 211), (243, 211, 226), (44, 166, 149), (44, 149, 174), (65, 201, 147), (65, 147, 142), (148, 144, 232), (148, 232, 189), (66, 106, 213), (66, 213, 176), (88, 63, 143), (88, 143, 212), (62, 87, 214), (62, 214, 175), (107, 65, 142), (107, 142, 160), (226, 211, 146), (226, 146, 228), (204, 42, 177), (204, 177, 153), (49, 216, 244), (49, 244, 42), (165, 66, 176), (165, 176, 150), (63, 107, 160), (63, 160, 143), (153, 177, 179), (153, 179, 154), (212, 143, 178), (212, 178, 198), (174, 149, 188), (174, 188, 203), (149, 141, 169), (149, 169, 188), (176, 213, 196), (176, 196, 190), (177, 225, 227), (177, 227, 179), (199, 150, 187), (199, 187, 230), (175, 214, 197), (175, 197, 180), (80, 242, 235), (80, 235, 103), (144, 212, 198), (144, 198, 232), (155, 199, 230), (155, 230, 152), (103, 235, 233), (103, 233, 58), (214, 174, 203), (214, 203, 197), (142, 147, 168), (142, 168, 167), (143, 160, 229), (143, 229, 178), (160, 142, 167), (160, 167, 229), (225, 161, 140), (225, 140, 227), (33, 138, 191), (33, 191, 48), (42, 244, 225), (42, 225, 177), (161, 148, 189), (161, 189, 140), (213, 175, 180), (213, 180, 196), (141, 153, 154), (141, 154, 169), (147, 162, 231), (147, 231, 168), (59, 241, 234), (59, 234, 92), (179, 227, 222), (179, 222, 119), (115, 240, 220), (115, 220, 125), (92, 234, 242), (92, 242, 80), (114, 236, 223), (114, 223, 131), (131, 223, 233), (131, 233, 81), (211, 155, 152), (211, 152, 146), (60, 215, 243), (60, 243, 69), (101, 237, 145), (101, 145, 76), (45, 217, 215), (45, 215, 60), (162, 226, 228), (162, 228, 231), (119, 222, 224), (119, 224, 121), (79, 239, 237), (79, 237, 101), (69, 243, 226), (69, 226, 162), (231, 228, 236), (231, 236, 114), (48, 191, 205), (48, 205, 43), (56, 139, 204), (56, 204, 68), (108, 221, 219), (108, 219, 122), (34, 218, 216), (34, 216, 49), (125, 220, 145), (125, 145, 58), (121, 224, 241), (121, 241, 59), (169, 154, 221), (169, 221, 108), (122, 219, 206), (122, 206, 77), (77, 206, 238), (77, 238, 93), (68, 204, 153), (68, 153, 141), (43, 205, 155), (43, 155, 211), (41, 137, 139), (41, 139, 56), (93, 238, 239), (93, 239, 79), (245, 246, 247), (245, 247, 248), (249, 250, 251), (249, 251, 252), (253, 254, 255), (253, 255, 256), (257, 258, 259), (257, 259, 260), (261, 262, 263), (261, 263, 264), (265, 266, 267), (265, 267, 268), (269, 270, 271), (269, 271, 272), (273, 274, 275), (273, 275, 276), (277, 278, 279), (277, 279, 280), (281, 282, 283), (281, 283, 284), (285, 286, 287), (285, 287, 288), (289, 290, 291), (289, 291, 292), (293, 294, 295), (293, 295, 296), (262, 245, 248), (262, 248, 263), (297, 298, 250), (297, 250, 249), (299, 297, 249), (299, 249, 266), (266, 249, 252), (266, 252, 267), (300, 301, 254), (300, 254, 253), (302, 300, 253), (302, 253, 282), (282, 253, 256), (282, 256, 283), (286, 257, 260), (286, 260, 287), (303, 304, 262), (303, 262, 261), (301, 303, 261), (301, 261, 254), (254, 261, 264), (254, 264, 255), (305, 299, 266), (305, 266, 265), (306, 305, 265), (306, 265, 258), (258, 265, 268), (258, 268, 259), (248, 247, 307), (248, 307, 308), (263, 248, 308), (263, 308, 270), (264, 263, 270), (264, 270, 269), (255, 264, 269), (255, 269, 274), (274, 269, 272), (274, 272, 275), (256, 255, 274), (256, 274, 273), (283, 256, 273), (283, 273, 278), (278, 273, 276), (278, 276, 279), (284, 283, 278), (284, 278, 277), (251, 284, 277), (251, 277, 290), (290, 277, 280), (290, 280, 291), (309, 302, 282), (309, 282, 281), (298, 309, 281), (298, 281, 250), (250, 281, 284), (250, 284, 251), (310, 285, 288), (310, 288, 311), (252, 251, 290), (252, 290, 289), (267, 252, 289), (267, 289, 294), (294, 289, 292), (294, 292, 295), (268, 267, 294), (268, 294, 293), (259, 268, 293), (259, 293, 312), (312, 293, 296), (312, 296, 313), (260, 259, 312), (260, 312, 314), (287, 260, 314), (287, 314, 315), (288, 287, 315), (288, 315, 316), (311, 288, 316), (311, 316, 317), (311, 318, 319), (311, 319, 310), (317, 320, 321), (317, 321, 311), (320, 322, 323), (320, 323, 321), (318, 324, 325), (318, 325, 319), (324, 326, 327), (324, 327, 325), (322, 328, 329), (322, 329, 323), (366, 351, 331), (366, 331, 353), (360, 341, 332), (360, 332, 354), (364, 348, 333), (364, 333, 355), (343, 342, 335), (343, 335, 334), (362, 347, 339), (362, 339, 357), (367, 350, 336), (367, 336, 359), (365, 349, 337), (365, 337, 358), (357, 339, 341), (357, 341, 360), (334, 335, 344), (334, 344, 345), (353, 331, 347), (353, 347, 362), (359, 336, 348), (359, 348, 364), (352, 330, 349), (352, 349, 365), (358, 337, 351), (358, 351, 366), (354, 332, 350), (354, 350, 367), (346, 363, 356), (346, 356, 338), (340, 361, 355), (340, 355, 333), (342, 362, 357), (342, 357, 335), (335, 357, 360), (335, 360, 344), (338, 356, 361), (338, 361, 340), (330, 352, 363), (330, 363, 346), (458, 417, 371), (458, 371, 379), (660, 652, 373), (660, 373, 466), (450, 426, 374), (450, 374, 465), (597, 578, 375), (597, 375, 464), (424, 425, 375), (424, 375, 386), (738, 427, 378), (738, 378, 732), (736, 424, 386), (736, 386, 731), (435, 454, 385), (435, 385, 469), (426, 423, 387), (426, 387, 374), (427, 428, 377), (427, 377, 378), (487, 489, 444), (487, 444, 463), (657, 503, 414), (657, 414, 664), (445, 420, 376), (445, 376, 456), (448, 449, 394), (448, 394, 457), (543, 408, 395), (543, 395, 540), (614, 584, 390), (614, 390, 535), (451, 431, 390), (451, 390, 464), (513, 505, 470), (513, 470, 461), (673, 666, 392), (673, 392, 536), (459, 432, 412), (459, 412, 380), (596, 582, 399), (596, 399, 453), (434, 416, 406), (434, 406, 382), (615, 585, 411), (615, 411, 533), (542, 430, 413), (542, 413, 535), (541, 429, 391), (541, 391, 538), (649, 667, 384), (649, 384, 446), (544, 409, 407), (544, 407, 539), (595, 583, 413), (595, 413, 379), (648, 669, 398), (648, 398, 452), (636, 472, 484), (636, 484, 643), (672, 647, 410), (672, 410, 534), (594, 587, 400), (594, 400, 381), (650, 645, 401), (650, 401, 468), (456, 376, 426), (456, 426, 450), (469, 385, 417), (469, 417, 458), (378, 377, 425), (378, 425, 424), (732, 378, 424), (732, 424, 736), (457, 394, 431), (457, 431, 451), (382, 406, 432), (382, 432, 459), (539, 407, 430), (539, 430, 542), (540, 395, 429), (540, 429, 541), (537, 383, 409), (537, 409, 544), (728, 389, 427), (728, 427, 738), (578, 398, 442), (578, 442, 598), (633, 632, 443), (633, 443, 462), (389, 372, 428), (389, 428, 427), (604, 488, 437), (604, 437, 590), (651, 388, 439), (651, 439, 665), (646, 650, 468), (646, 468, 397), (536, 392, 408), (536, 408, 543), (586, 594, 381), (586, 381, 396), (407, 469, 458), (407, 458, 430), (430, 458, 379), (430, 379, 413), (409, 435, 469), (409, 469, 407), (373, 388, 419), (373, 419, 420), (467, 393, 449), (467, 449, 448), (446, 384, 416), (446, 416, 434), (369, 446, 434), (369, 434, 455), (466, 373, 420), (466, 420, 445), (447, 368, 454), (447, 454, 435), (652, 399, 472), (652, 472, 636), (579, 595, 379), (579, 379, 371), (383, 447, 435), (383, 435, 409), (653, 649, 446), (653, 446, 369), (668, 402, 421), (668, 421, 659), (418, 459, 380), (418, 380, 370), (607, 504, 471), (607, 471, 593), (591, 438, 481), (591, 481, 603), (392, 466, 445), (392, 445, 408), (372, 467, 448), (372, 448, 428), (377, 457, 451), (377, 451, 425), (395, 456, 450), (395, 450, 429), (647, 648, 452), (647, 452, 410), (585, 596, 453), (585, 453, 411), (425, 451, 464), (425, 464, 375), (428, 448, 457), (428, 457, 377), (408, 445, 456), (408, 456, 395), (584, 597, 464), (584, 464, 390), (429, 450, 465), (429, 465, 391), (386, 375, 422), (386, 422, 441), (666, 660, 466), (666, 466, 392), (592, 593, 471), (592, 471, 460), (502, 422, 476), (502, 476, 512), (490, 486, 462), (490, 462, 443), (513, 461, 479), (513, 479, 511), (374, 387, 404), (374, 404, 405), (642, 490, 443), (642, 443, 632), (388, 373, 473), (388, 473, 439), (663, 664, 414), (663, 414, 415), (504, 502, 460), (504, 460, 471), (669, 374, 405), (669, 405, 658), (580, 386, 441), (580, 441, 599), (589, 590, 437), (589, 437, 436), (582, 372, 438), (582, 438, 591), (372, 389, 440), (372, 440, 438), (581, 403, 433), (581, 433, 588), (670, 572, 499), (670, 499, 655), (560, 570, 527), (560, 527, 528), (658, 405, 474), (658, 474, 634), (592, 460, 478), (592, 478, 600), (663, 415, 475), (663, 475, 635), (598, 442, 477), (598, 477, 601), (617, 577, 494), (617, 494, 605), (565, 562, 498), (565, 498, 495), (487, 463, 483), (487, 483, 493), (589, 436, 480), (589, 480, 602), (486, 473, 485), (486, 485, 492), (633, 462, 482), (633, 482, 644), (438, 440, 489), (438, 489, 487), (588, 433, 488), (588, 488, 604), (439, 473, 486), (439, 486, 490), (665, 439, 490), (665, 490, 642), (671, 564, 514), (671, 514, 656), (616, 565, 495), (616, 495, 606), (438, 487, 493), (438, 493, 481), (462, 486, 492), (462, 492, 482), (517, 515, 530), (517, 530, 522), (441, 422, 502), (441, 502, 504), (561, 560, 528), (561, 528, 491), (659, 421, 503), (659, 503, 657), (518, 500, 524), (518, 524, 506), (405, 404, 505), (405, 505, 513), (608, 501, 525), (608, 525, 613), (460, 502, 512), (460, 512, 478), (599, 441, 504), (599, 504, 607), (528, 527, 508), (528, 508, 529), (405, 513, 511), (405, 511, 474), (641, 496, 520), (641, 520, 640), (576, 574, 517), (576, 517, 496), (496, 517, 522), (496, 522, 520), (656, 514, 531), (656, 531, 639), (559, 558, 518), (559, 518, 526), (623, 559, 526), (623, 526, 609), (622, 573, 501), (622, 501, 608), (562, 575, 497), (562, 497, 498), (558, 571, 500), (558, 500, 518), (662, 576, 496), (662, 496, 641), (629, 561, 491), (629, 491, 637), (609, 526, 507), (609, 507, 612), (574, 563, 515), (574, 515, 517), (522, 530, 555), (522, 555, 553), (532, 521, 549), (532, 549, 557), (520, 522, 553), (520, 553, 550), (611, 510, 509), (611, 509, 621), (605, 494, 510), (605, 510, 611), (498, 497, 521), (498, 521, 532), (495, 498, 532), (495, 532, 519), (606, 495, 519), (606, 519, 610), (612, 507, 547), (612, 547, 624), (654, 516, 569), (654, 569, 626), (638, 523, 568), (638, 568, 661), (529, 508, 546), (529, 546, 552), (655, 499, 523), (655, 523, 638), (491, 528, 529), (491, 529, 516), (637, 491, 516), (637, 516, 654), (526, 518, 506), (526, 506, 507), (416, 543, 540), (416, 540, 406), (583, 614, 535), (583, 535, 413), (667, 673, 536), (667, 536, 384), (587, 615, 533), (587, 533, 400), (431, 542, 535), (431, 535, 390), (432, 541, 538), (432, 538, 412), (449, 544, 539), (449, 539, 394), (645, 672, 534), (645, 534, 401), (394, 539, 542), (394, 542, 431), (406, 540, 541), (406, 541, 432), (393, 537, 544), (393, 544, 449), (384, 536, 543), (384, 543, 416), (516, 529, 552), (516, 552, 569), (507, 506, 548), (507, 548, 547), (474, 511, 560), (474, 560, 561), (639, 531, 556), (639, 556, 628), (613, 525, 566), (613, 566, 625), (493, 483, 575), (493, 575, 562), (481, 493, 562), (481, 562, 565), (600, 478, 559), (600, 559, 623), (492, 485, 563), (492, 563, 574), (628, 556, 554), (628, 554, 627), (603, 481, 565), (603, 565, 616), (635, 475, 572), (635, 572, 670), (640, 520, 550), (640, 550, 630), (634, 474, 561), (634, 561, 629), (619, 545, 568), (619, 568, 624), (478, 512, 558), (478, 558, 559), (601, 477, 573), (601, 573, 622), (511, 479, 570), (511, 570, 560), (482, 492, 574), (482, 574, 576), (631, 552, 546), (631, 546, 661), (644, 482, 576), (644, 576, 662), (643, 484, 564), (643, 564, 671), (602, 480, 577), (602, 577, 617), (512, 476, 571), (512, 571, 558), (610, 519, 551), (610, 551, 620), (627, 554, 509), (627, 509, 630), (506, 524, 567), (506, 567, 548), (519, 532, 557), (519, 557, 551), (620, 551, 557), (620, 557, 618), (625, 566, 545), (625, 545, 619), (626, 569, 552), (626, 552, 631), (618, 557, 549), (618, 549, 621), (452, 398, 578), (452, 578, 597), (534, 410, 584), (534, 584, 614), (467, 372, 582), (467, 582, 596), (537, 393, 585), (537, 585, 615), (468, 401, 583), (468, 583, 595), (447, 383, 587), (447, 587, 594), (375, 578, 598), (375, 598, 422), (489, 604, 590), (489, 590, 444), (368, 447, 594), (368, 594, 586), (397, 468, 595), (397, 595, 579), (503, 607, 593), (503, 593, 414), (472, 591, 603), (472, 603, 484), (393, 467, 596), (393, 596, 585), (410, 452, 597), (410, 597, 584), (415, 414, 593), (415, 593, 592), (402, 580, 599), (402, 599, 421), (463, 444, 590), (463, 590, 589), (399, 582, 591), (399, 591, 472), (389, 581, 588), (389, 588, 440), (415, 592, 600), (415, 600, 475), (422, 598, 601), (422, 601, 476), (575, 617, 605), (575, 605, 497), (463, 589, 602), (463, 602, 483), (440, 588, 604), (440, 604, 489), (564, 616, 606), (564, 606, 514), (500, 608, 613), (500, 613, 524), (421, 599, 607), (421, 607, 503), (572, 623, 609), (572, 609, 499), (571, 622, 608), (571, 608, 500), (499, 609, 612), (499, 612, 523), (521, 611, 621), (521, 621, 549), (497, 605, 611), (497, 611, 521), (514, 606, 610), (514, 610, 531), (523, 612, 624), (523, 624, 568), (401, 534, 614), (401, 614, 583), (383, 537, 615), (383, 615, 587), (524, 613, 625), (524, 625, 567), (475, 600, 623), (475, 623, 572), (484, 603, 616), (484, 616, 564), (548, 619, 624), (548, 624, 547), (476, 601, 622), (476, 622, 571), (483, 602, 617), (483, 617, 575), (531, 610, 620), (531, 620, 556), (556, 620, 618), (556, 618, 554), (567, 625, 619), (567, 619, 548), (554, 618, 621), (554, 621, 509), (404, 659, 657), (404, 657, 505), (442, 658, 634), (442, 634, 477), (508, 638, 661), (508, 661, 546), (461, 663, 635), (461, 635, 479), (533, 411, 666), (533, 666, 673), (398, 669, 658), (398, 658, 442), (391, 465, 648), (391, 648, 647), (400, 533, 673), (400, 673, 667), (577, 662, 641), (577, 641, 494), (403, 651, 665), (403, 665, 433), (473, 636, 643), (473, 643, 485), (494, 641, 640), (494, 640, 510), (488, 642, 632), (488, 632, 437), (570, 670, 655), (570, 655, 527), (436, 437, 632), (436, 632, 633), (527, 655, 638), (527, 638, 508), (566, 626, 631), (566, 631, 545), (479, 635, 670), (479, 670, 570), (538, 391, 647), (538, 647, 672), (545, 631, 661), (545, 661, 568), (505, 657, 664), (505, 664, 470), (465, 374, 669), (465, 669, 648), (396, 381, 649), (396, 649, 653), (501, 637, 654), (501, 654, 525), (373, 652, 636), (373, 636, 473), (477, 634, 629), (477, 629, 573), (485, 643, 671), (485, 671, 563), (510, 640, 630), (510, 630, 509), (461, 470, 664), (461, 664, 663), (553, 627, 630), (553, 630, 550), (380, 412, 645), (380, 645, 650), (515, 656, 639), (515, 639, 530), (530, 639, 628), (530, 628, 555), (387, 668, 659), (387, 659, 404), (381, 400, 667), (381, 667, 649), (555, 628, 627), (555, 627, 553), (411, 453, 660), (411, 660, 666), (563, 671, 656), (563, 656, 515), (370, 380, 650), (370, 650, 646), (480, 644, 662), (480, 662, 577), (525, 654, 626), (525, 626, 566), (433, 665, 642), (433, 642, 488), (453, 399, 652), (453, 652, 660), (412, 538, 672), (412, 672, 645), (573, 629, 637), (573, 637, 501), (436, 633, 644), (436, 644, 480), (382, 459, 687), (382, 687, 678), (369, 455, 686), (369, 686, 675), (418, 370, 676), (418, 676, 683), (586, 396, 680), (586, 680, 689), (454, 368, 674), (454, 674, 685), (370, 646, 690), (370, 690, 676), (646, 397, 681), (646, 681, 690), (579, 371, 677), (579, 677, 688), (396, 653, 691), (396, 691, 680), (417, 385, 679), (417, 679, 682), (368, 586, 689), (368, 689, 674), (459, 418, 683), (459, 683, 687), (653, 369, 675), (653, 675, 691), (385, 454, 685), (385, 685, 679), (455, 434, 684), (455, 684, 686), (397, 579, 688), (397, 688, 681), (371, 417, 682), (371, 682, 677), (434, 382, 678), (434, 678, 684), (681, 688, 706), (681, 706, 699), (674, 689, 707), (674, 707, 692), (683, 676, 694), (683, 694, 701), (689, 680, 698), (689, 698, 707), (682, 679, 697), (682, 697, 700), (688, 677, 695), (688, 695, 706), (690, 681, 699), (690, 699, 708), (686, 684, 702), (686, 702, 704), (675, 686, 704), (675, 704, 693), (680, 691, 709), (680, 709, 698), (684, 678, 696), (684, 696, 702), (685, 674, 692), (685, 692, 703), (678, 687, 705), (678, 705, 696), (687, 683, 701), (687, 701, 705), (691, 675, 693), (691, 693, 709), (679, 685, 703), (679, 703, 697), (676, 690, 708), (676, 708, 694), (677, 682, 700), (677, 700, 695), (707, 698, 716), (707, 716, 725), (700, 697, 715), (700, 715, 718), (706, 695, 713), (706, 713, 724), (708, 699, 717), (708, 717, 726), (704, 702, 720), (704, 720, 722), (693, 704, 722), (693, 722, 711), (698, 709, 727), (698, 727, 716), (702, 696, 714), (702, 714, 720), (703, 692, 710), (703, 710, 721), (696, 705, 723), (696, 723, 714), (705, 701, 719), (705, 719, 723), (709, 693, 711), (709, 711, 727), (697, 703, 721), (697, 721, 715), (694, 708, 726), (694, 726, 712), (695, 700, 718), (695, 718, 713), (699, 706, 724), (699, 724, 717), (692, 707, 725), (692, 725, 710), (701, 694, 712), (701, 712, 719), (651, 741, 729), (651, 729, 388), (423, 735, 730), (423, 730, 387), (580, 739, 731), (580, 731, 386), (668, 742, 734), (668, 734, 402), (581, 740, 733), (581, 733, 403), (388, 729, 737), (388, 737, 419), (402, 734, 739), (402, 739, 580), (389, 728, 740), (389, 740, 581), (403, 733, 741), (403, 741, 651), (387, 730, 742), (387, 742, 668), (420, 376, 743), (420, 743, 744), (376, 426, 745), (376, 745, 743), (853, 811, 785), (853, 785, 846), (753, 803, 793), (753, 793, 834), (752, 780, 796), (752, 796, 833), (820, 819, 786), (820, 786, 771), (769, 802, 831), (769, 831, 816), (860, 814, 773), (860, 773, 856), (829, 768, 807), (829, 807, 806), (770, 775, 791), (770, 791, 766), (846, 785, 790), (846, 790, 845), (839, 757, 827), (839, 827, 765), (771, 786, 789), (771, 789, 767), (833, 796, 799), (833, 799, 825), (787, 794, 776), (787, 776, 779), (815, 805, 774), (815, 774, 772), (841, 756, 828), (841, 828, 824), (810, 815, 772), (810, 772, 775), (849, 763, 788), (849, 788, 847), (803, 783, 787), (803, 787, 793), (772, 774, 792), (772, 792, 798), (857, 795, 800), (857, 800, 858), (834, 793, 777), (834, 777, 826), (775, 772, 798), (775, 798, 791), (793, 787, 779), (793, 779, 777), (865, 784, 795), (865, 795, 857), (818, 810, 775), (818, 775, 770), (847, 788, 778), (847, 778, 844), (783, 764, 794), (783, 794, 787), (856, 773, 797), (856, 797, 859), (805, 820, 771), (805, 771, 774), (808, 769, 816), (808, 816, 813), (809, 808, 813), (809, 813, 751), (785, 770, 766), (785, 766, 790), (774, 771, 767), (774, 767, 792), (811, 818, 770), (811, 770, 785), (852, 801, 812), (852, 812, 851), (801, 809, 751), (801, 751, 812), (784, 753, 834), (784, 834, 795), (756, 838, 817), (756, 817, 828), (794, 833, 825), (794, 825, 776), (764, 752, 833), (764, 833, 794), (836, 804, 750), (836, 750, 755), (755, 750, 837), (755, 837, 762), (757, 821, 823), (757, 823, 827), (862, 841, 824), (862, 824, 855), (795, 834, 826), (795, 826, 800), (840, 839, 765), (840, 765, 781), (850, 822, 782), (850, 782, 848), (749, 761, 818), (749, 818, 811), (802, 829, 806), (802, 806, 831), (864, 830, 832), (864, 832, 854), (761, 754, 810), (761, 810, 818), (754, 835, 752), (754, 752, 764), (760, 754, 764), (760, 764, 783), (755, 762, 820), (755, 820, 805), (835, 746, 780), (835, 780, 752), (754, 760, 815), (754, 815, 810), (762, 748, 819), (762, 819, 820), (747, 836, 753), (747, 753, 784), (838, 840, 781), (838, 781, 817), (842, 749, 811), (842, 811, 853), (755, 760, 783), (755, 783, 803), (760, 755, 805), (760, 805, 815), (843, 758, 763), (843, 763, 849), (836, 755, 803), (836, 803, 753), (861, 759, 814), (861, 814, 860), (863, 747, 784), (863, 784, 865), (826, 777, 838), (826, 838, 756), (858, 800, 841), (858, 841, 862), (798, 792, 802), (798, 802, 769), (825, 799, 821), (825, 821, 757), (800, 826, 756), (800, 756, 841), (791, 798, 769), (791, 769, 808), (777, 779, 840), (777, 840, 838), (844, 778, 822), (844, 822, 850), (779, 776, 839), (779, 839, 840), (776, 825, 757), (776, 757, 839), (859, 797, 830), (859, 830, 864), (790, 766, 809), (790, 809, 801), (792, 767, 829), (792, 829, 802), (766, 791, 808), (766, 808, 809), (845, 790, 801), (845, 801, 852), (767, 789, 768), (767, 768, 829), (814, 853, 846), (814, 846, 773), (773, 846, 845), (773, 845, 797), (780, 849, 847), (780, 847, 796), (796, 847, 844), (796, 844, 799), (830, 852, 851), (830, 851, 832), (821, 850, 848), (821, 848, 823), (759, 842, 853), (759, 853, 814), (746, 843, 849), (746, 849, 780), (799, 844, 850), (799, 850, 821), (797, 845, 852), (797, 852, 830), (789, 859, 864), (789, 864, 768), (788, 857, 858), (788, 858, 778), (763, 865, 857), (763, 857, 788), (778, 858, 862), (778, 862, 822), (819, 860, 856), (819, 856, 786), (758, 863, 865), (758, 865, 763), (786, 856, 859), (786, 859, 789), (768, 864, 854), (768, 854, 807), (822, 862, 855), (822, 855, 782), (748, 861, 860), (748, 860, 819), (888, 890, 879), (888, 879, 895), (884, 908, 903), (884, 903, 885), (895, 879, 922), (895, 922, 880), (910, 907, 915), (910, 915, 904), (918, 919, 912), (918, 912, 909), (881, 882, 900), (881, 900, 869), (877, 895, 880), (877, 880, 878), (876, 910, 904), (876, 904, 873), (883, 876, 873), (883, 873, 886), (887, 888, 895), (887, 895, 877), (868, 909, 872), (868, 872, 891), (907, 884, 885), (907, 885, 915), (917, 897, 891), (917, 891, 872), (902, 883, 886), (902, 886, 914), (869, 900, 923), (869, 923, 896), (897, 867, 868), (897, 868, 891), (867, 898, 892), (867, 892, 868), (904, 866, 886), (904, 886, 873), (894, 917, 872), (894, 872, 913), (898, 901, 918), (898, 918, 892), (901, 916, 919), (901, 919, 918), (892, 918, 909), (892, 909, 868), (921, 869, 896), (921, 896, 920), (885, 903, 899), (885, 899, 866), (915, 885, 866), (915, 866, 904), (905, 874, 921), (905, 921, 920), (866, 899, 914), (866, 914, 886), (909, 912, 913), (909, 913, 872), (890, 889, 922), (890, 922, 879), (875, 905, 920), (875, 920, 896), (906, 875, 896), (906, 896, 923), (882, 906, 923), (882, 923, 900), (871, 887, 877), (871, 877, 878), (889, 870, 880), (889, 880, 922), (870, 871, 878), (870, 878, 880), (874, 881, 869), (874, 869, 921), (893, 894, 882), (893, 882, 881), (919, 916, 874), (919, 874, 905), (912, 919, 905), (912, 905, 875), (913, 912, 875), (913, 875, 906), (894, 913, 906), (894, 906, 882), (916, 893, 881), (916, 881, 874), (899, 903, 871), (899, 871, 870), (908, 911, 888), (908, 888, 887), (903, 908, 887), (903, 887, 871), (902, 914, 889), (902, 889, 890), (914, 899, 870), (914, 870, 889), (911, 902, 890), (911, 890, 888)])
me_cube_004.polygons.foreach_set('material_index', [5, 5, 5, 5, 5, 5, 5, 5, 5, 5, 5, 5, 5, 5, 5, 5, 5, 5, 5, 5, 5, 5, 5, 5, 5, 5, 5, 5, 5, 5, 5, 5, 5, 5, 5, 5, 5, 5, 5, 5, 5, 5, 5, 5, 5, 5, 5, 5, 5, 5, 5, 5, 5, 5, 5, 5, 5, 5, 5, 5, 5, 5, 5, 5, 5, 5, 5, 5, 5, 5, 5, 5, 5, 5, 5, 5, 5, 5, 5, 5, 5, 5, 5, 5, 5, 5, 5, 5, 5, 5, 5, 5, 5, 5, 5, 5, 5, 5, 5, 5, 5, 5, 5, 5, 5, 5, 5, 5, 5, 5, 5, 5, 5, 5, 5, 5, 5, 5, 5, 5, 5, 5, 5, 5, 5, 5, 5, 5, 5, 5, 5, 5, 5, 5, 5, 5, 5, 5, 5, 5, 5, 5, 5, 5, 5, 5, 5, 5, 5, 5, 5, 5, 5, 5, 5, 5, 5, 5, 5, 5, 5, 5, 5, 5, 5, 5, 5, 5, 5, 5, 5, 5, 5, 5, 5, 5, 5, 5, 5, 5, 5, 5, 5, 5, 5, 5, 5, 5, 5, 5, 5, 5, 5, 5, 5, 5, 5, 5, 5, 5, 5, 5, 5, 5, 5, 5, 5, 5, 5, 5, 5, 5, 5, 5, 5, 5, 5, 5, 5, 5, 5, 5, 5, 5, 5, 5, 5, 5, 5, 5, 5, 5, 5, 5, 5, 5, 5, 5, 5, 5, 5, 5, 5, 5, 5, 5, 5, 5, 5, 5, 5, 5, 5, 5, 5, 5, 5, 5, 5, 5, 5, 5, 5, 5, 5, 5, 5, 5, 5, 5, 5, 5, 5, 5, 5, 5, 5, 5, 5, 5, 5, 5, 5, 5, 5, 5, 5, 5, 5, 5, 5, 5, 5, 5, 5, 5, 5, 5, 5, 5, 5, 5, 5, 5, 5, 5, 5, 5, 5, 5, 5, 5, 5, 5, 5, 5, 5, 5, 5, 5, 5, 5, 5, 5, 5, 5, 5, 5, 5, 5, 5, 5, 5, 5, 5, 5, 5, 5, 5, 5, 5, 5, 5, 5, 5, 5, 5, 5, 5, 5, 5, 5, 5, 5, 5, 5, 5, 5, 5, 5, 5, 5, 5, 5, 5, 5, 5, 5, 5, 5, 5, 5, 5, 5, 5, 5, 5, 5, 5, 5, 5, 5, 5, 5, 5, 5, 5, 5, 5, 5, 5, 5, 5, 5, 5, 5, 5, 5, 5, 5, 5, 5, 5, 5, 5, 5, 5, 5, 5, 5, 5, 5, 5, 5, 5, 5, 5, 5, 5, 5, 5, 5, 5, 5, 5, 5, 5, 5, 5, 5, 5, 5, 1, 1, 1, 1, 1, 1, 1, 1, 1, 1, 1, 1, 1, 1, 1, 1, 1, 1, 1, 1, 1, 1, 1, 1, 1, 1, 1, 1, 1, 1, 1, 1, 1, 1, 1, 1, 1, 1, 1, 1, 1, 1, 1, 1, 1, 1, 1, 1, 1, 1, 1, 1, 1, 1, 1, 1, 1, 1, 1, 1, 1, 1, 1, 1, 1, 1, 1, 1, 1, 1, 1, 1, 1, 1, 1, 1, 1, 1, 1, 1, 1, 1, 1, 1, 1, 1, 1, 1, 1, 1, 1, 1, 1, 1, 1, 1, 1, 1, 1, 1, 1, 1, 1, 1, 1, 1, 1, 1, 1, 1, 1, 1, 1, 1, 1, 1, 0, 0, 0, 0, 0, 0, 0, 0, 0, 0, 0, 0, 0, 0, 0, 0, 0, 0, 0, 0, 0, 0, 0, 0, 0, 0, 0, 0, 0, 0, 0, 0, 0, 0, 0, 0, 0, 0, 0, 0, 2, 2, 2, 2, 2, 2, 2, 2, 2, 2, 2, 2, 2, 2, 2, 2, 2, 2, 2, 2, 2, 2, 2, 2, 2, 2, 2, 2, 2, 2, 2, 2, 2, 2, 2, 2, 2, 2, 2, 2, 2, 2, 2, 2, 2, 2, 2, 2, 2, 2, 2, 2, 2, 2, 2, 2, 2, 2, 2, 2, 2, 2, 2, 2, 2, 2, 2, 2, 2, 2, 2, 2, 2, 2, 2, 2, 2, 2, 2, 2, 2, 2, 2, 2, 2, 2, 2, 2, 2, 2, 2, 2, 2, 2, 2, 2, 2, 2, 2, 2, 2, 2, 2, 2, 2, 2, 2, 2, 2, 2, 2, 2, 2, 2, 2, 2, 2, 2, 2, 2, 2, 2, 2, 2, 2, 2, 2, 2, 2, 2, 2, 2, 2, 2, 2, 2, 2, 2, 2, 2, 2, 2, 2, 2, 2, 2, 2, 2, 2, 2, 2, 2, 2, 2, 2, 2, 2, 2, 2, 2, 2, 2, 2, 2, 2, 2, 2, 2, 2, 2, 2, 2, 2, 2, 2, 2, 2, 2, 2, 2, 2, 2, 2, 2, 2, 2, 2, 2, 2, 2, 2, 2, 2, 2, 2, 2, 2, 2, 2, 2, 2, 2, 2, 2, 2, 2, 2, 2, 2, 2, 2, 2, 2, 2, 2, 2, 2, 2, 2, 2, 2, 2, 2, 2, 2, 2, 2, 2, 2, 2, 2, 2, 2, 2, 2, 2, 2, 2, 2, 2, 2, 2, 2, 2, 2, 2, 2, 2, 2, 2, 2, 2, 2, 2, 2, 2, 2, 2, 2, 2, 2, 2, 2, 2, 2, 2, 2, 2, 2, 2, 2, 2, 2, 2, 2, 2, 2, 2, 2, 2, 2, 2, 2, 2, 2, 2, 2, 2, 2, 2, 2, 2, 2, 2, 2, 2, 2, 2, 2, 2, 2, 2, 2, 2, 2, 2, 2, 2, 2, 2, 2, 2, 2, 2, 2, 2, 2, 2, 2, 2, 2, 2, 2, 2, 2, 2, 2, 2, 2, 2, 2, 2, 2, 2, 2, 2, 2, 2, 2, 2, 2, 2, 2, 2, 2, 2, 2, 2, 2, 2, 2, 2, 2, 2, 2, 2, 2, 2, 2, 2, 2, 2, 2, 2, 2, 2, 2, 2, 2, 2, 2, 2, 2, 2, 2, 2, 2, 2, 2, 2, 2, 2, 2, 2, 2, 2, 2, 2, 2, 2, 2, 2, 2, 2, 2, 2, 2, 2, 2, 2, 2, 2, 2, 2, 2, 2, 2, 2, 2, 2, 2, 2, 2, 2, 2, 2, 2, 2, 2, 2, 2, 2, 2, 2, 2, 2, 2, 2, 2, 2, 2, 2, 2, 2, 2, 2, 2, 2, 2, 2, 2, 2, 2, 2, 2, 2, 2, 2, 2, 2, 2, 2, 2, 2, 2, 2, 2, 2, 2, 2, 2, 2, 2, 2, 2, 2, 2, 2, 2, 2, 2, 2, 2, 2, 2, 2, 2, 2, 2, 2, 2, 2, 2, 2, 2, 2, 2, 2, 2, 2, 2, 2, 2, 2, 2, 2, 2, 2, 2, 2, 2, 2, 2, 2, 2, 2, 2, 2, 2, 2, 2, 2, 2, 2, 2, 2, 2, 2, 2, 2, 2, 2, 2, 2, 2, 2, 2, 2, 2, 2, 2, 2, 2, 2, 2, 2, 2, 2, 2, 2, 2, 2, 2, 2, 2, 2, 2, 2, 2, 2, 2, 2, 2, 2, 2, 2, 2, 2, 2, 2, 2, 2, 2, 2, 2, 2, 2, 2, 2, 2, 2, 2, 2, 2, 2, 2, 2, 2, 2, 2, 2, 2, 2, 2, 2, 2, 2, 2, 2, 2, 2, 2, 2, 2, 2, 2, 2, 2, 2, 2, 2, 2, 2, 2, 2, 2, 2, 2, 2, 2, 2, 2, 2, 2, 2, 2, 2, 2, 2, 2, 2, 2, 2, 2, 2, 2, 2, 2, 2, 2, 2, 2, 2, 2, 2, 2, 2, 2, 2, 2, 2, 2, 2, 2, 2, 2, 2, 2, 2, 2, 2, 2, 2, 2, 2, 2, 2, 2, 2, 2, 2, 2, 2, 2, 2, 2, 2, 2, 2, 2, 2, 2, 2, 2, 2, 2, 2, 2, 2, 2, 2, 2, 2, 2, 2, 2, 2, 2, 2, 2, 2, 2, 2, 2, 2, 2, 2, 2, 2, 2, 2, 2, 2, 2, 2, 2, 2, 2, 2, 2, 2, 2, 2, 2, 2, 2, 4, 4, 4, 4, 4, 4, 4, 4, 4, 4, 4, 4, 4, 4, 4, 4, 4, 4, 4, 4, 4, 4, 4, 4, 4, 4, 4, 4, 4, 4, 4, 4, 4, 4, 4, 4, 4, 4, 4, 4, 4, 4, 4, 4, 4, 4, 4, 4, 4, 4, 4, 4, 4, 4, 4, 4, 4, 4, 4, 4, 4, 4, 4, 4, 4, 4, 4, 4, 4, 4, 4, 4, 4, 4, 4, 4, 4, 4, 4, 4, 4, 4, 4, 4, 4, 4, 4, 4, 4, 4, 4, 4, 4, 4, 4, 4, 4, 4, 4, 4, 4, 4, 4, 4, 4, 4, 4, 4, 4, 4, 4, 4, 4, 4, 4, 4, 4, 4, 4, 4, 4, 4, 4, 4, 4, 4, 4, 4, 4, 4, 4, 4, 4, 4, 4, 4, 4, 4, 4, 4, 4, 4, 4, 4, 4, 4, 4, 4, 4, 4, 4, 4, 4, 4, 4, 4, 4, 4, 4, 4, 4, 4, 4, 4, 4, 4, 4, 4, 4, 4, 4, 4, 4, 4, 4, 4, 4, 4, 4, 4, 4, 4, 4, 4, 4, 4, 4, 4, 4, 4, 4, 4, 4, 4, 4, 4, 4, 4, 4, 4, 4, 4, 4, 4, 3, 3, 3, 3, 3, 3, 3, 3, 3, 3, 3, 3, 3, 3, 3, 3, 3, 3, 3, 3, 3, 3, 3, 3, 3, 3, 3, 3, 3, 3, 3, 3, 3, 3, 3, 3, 3, 3, 3, 3, 3, 3, 3, 3, 3, 3, 3, 3, 3, 3, 3, 3, 3, 3, 3, 3, 3, 3, 3, 3, 3, 3, 3, 3, 3, 3, 3, 3, 3, 3, 3, 3, 3, 3, 3, 3, 3, 3, 3, 3, 3, 3, 3, 3, 3, 3, 3, 3, 3, 3, 3, 3, 3, 3, 3, 3])
me_cube_004.materials.append(mat_shirt)
me_cube_004.materials.append(mat_kravat_001)
me_cube_004.materials.append(mat_jacket)
me_cube_004.materials.append(mat_shoes)
me_cube_004.materials.append(mat_pants)
me_cube_004.materials.append(mat_head)
me_cube_004.use_remesh_preserve_volume = False
me_cube_004.use_remesh_preserve_attributes = False
me_cube_004.use_mirror_vertex_groups = False
me_cube_004.update()

# ---- objects
ob_plane = bpy.data.objects.new('Plane', me_plane_001)
ob_cube_004 = bpy.data.objects.new('Cube.004', me_cube_004)
ob_lamp = bpy.data.objects.new('Lamp', light_lamp)
ob_camera = bpy.data.objects.new('Camera', cam_camera)

# ---- transforms, parenting, visibility, modifiers, constraints
ob_plane.location = (0.0, 0.0, 4.9)
ob_plane.rotation_euler = (1.571, 0.0, 0.0)
ob_plane.scale = (0.5, 1.0, 1.0)
ob_plane.lineart.crease_threshold = 0.0
ob_cube_004.location = (0.0, 0.0, 1.5)
ob_cube_004.scale = (0.5, 0.5, 0.5)
ob_cube_004.lineart.crease_threshold = 0.0
ob_lamp.location = (-0.02238, -4.296, 5.328)
ob_lamp.rotation_euler = (0.6503, 0.05522, 1.866)
ob_lamp.lock_rotations_4d = False
ob_lamp.empty_display_type = 'ARROWS'
ob_lamp.color = (0.0, 0.0, 0.0, 0.0)
ob_lamp.lineart.crease_threshold = 0.0
ob_camera.location = (7.481, -6.508, 5.344)
ob_camera.rotation_euler = (1.109, 0.0, 0.8149)
ob_camera.lock_rotations_4d = False
ob_camera.empty_display_type = 'ARROWS'
ob_camera.color = (0.0, 0.0, 0.0, 0.0)
ob_camera.display_type = 'WIRE'
ob_camera.lineart.crease_threshold = 0.0

# ---- collection membership
col_collection_1.objects.link(ob_plane)
col_collection_1.objects.link(ob_cube_004)
col_collection_1.objects.link(ob_lamp)
col_collection_1.objects.link(ob_camera)

# ---- scene / render settings (as saved in the file)
scene.camera = ob_camera
scene.frame_start = 1; scene.frame_end = 250; scene.frame_set(41)
scene.render.engine = 'BLENDER_EEVEE_NEXT'
scene.render.resolution_percentage = 50
scene.render.dither_intensity = 0.0
scene.cycles.use_denoising = False
scene.cycles.samples = 10
scene.cycles.sampling_pattern = 'TABULATED_SOBOL'
scene.cycles.light_sampling_threshold = 0.0
scene.cycles.use_adaptive_sampling = False
scene.cycles.use_light_tree = False
scene.cycles.blur_glossy = 0.0
scene.cycles.volume_bounces = 1
scene.cycles.pixel_filter_type = 'GAUSSIAN'
scene.cycles.sample_clamp_indirect = 0.0
scene.view_settings.view_transform = 'Standard'
bpy.context.view_layer.update()
